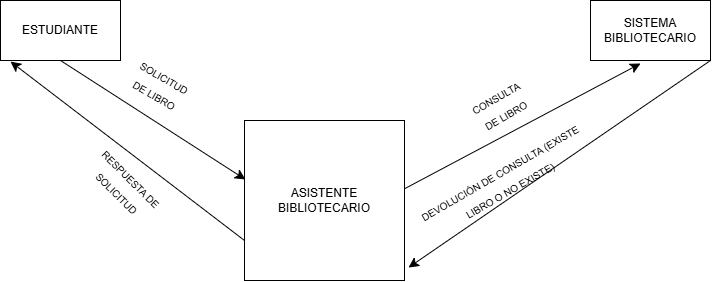

The diagram above was exported from draw.io. Its source (the exported page's mxGraphModel, read from the mxfile embedded in the PNG):
<mxGraphModel dx="860" dy="517" grid="1" gridSize="10" guides="1" tooltips="1" connect="1" arrows="1" fold="1" page="1" pageScale="1" pageWidth="827" pageHeight="1169" math="0" shadow="0">
  <root>
    <mxCell id="0" />
    <mxCell id="1" parent="0" />
    <mxCell id="isZh7uJnypZry5U1S_N3-5" edge="1" parent="1" source="isZh7uJnypZry5U1S_N3-1" style="edgeStyle=none;curved=1;rounded=0;curveGeometry=1;orthogonalLoop=1;jettySize=auto;html=1;fontSize=12;defaultLabelBackgroundColor=page;startSize=8;endSize=8;exitX=0.5;exitY=1;exitDx=0;exitDy=0;entryX=0.006;entryY=0.369;entryDx=0;entryDy=0;entryPerimeter=0;" target="isZh7uJnypZry5U1S_N3-3" value="">
      <mxGeometry relative="1" as="geometry">
        <mxPoint x="160" y="250" as="sourcePoint" />
        <mxPoint x="254" y="250" as="targetPoint" />
      </mxGeometry>
    </mxCell>
    <mxCell id="isZh7uJnypZry5U1S_N3-1" parent="1" style="rounded=0;whiteSpace=wrap;html=1;" value="ESTUDIANTE" vertex="1">
      <mxGeometry height="60" width="120" x="90" y="70" as="geometry" />
    </mxCell>
    <mxCell id="isZh7uJnypZry5U1S_N3-7" edge="1" parent="1" source="isZh7uJnypZry5U1S_N3-2" style="edgeStyle=none;curved=1;rounded=0;curveGeometry=1;orthogonalLoop=1;jettySize=auto;html=1;fontSize=12;defaultLabelBackgroundColor=page;startSize=8;endSize=8;entryX=1.025;entryY=0.919;entryDx=0;entryDy=0;entryPerimeter=0;exitX=1;exitY=1;exitDx=0;exitDy=0;" target="isZh7uJnypZry5U1S_N3-3" value="">
      <mxGeometry relative="1" as="geometry">
        <mxPoint x="718.4705882352941" y="230" as="sourcePoint" />
        <mxPoint x="530" y="328.282208588957" as="targetPoint" />
      </mxGeometry>
    </mxCell>
    <mxCell id="isZh7uJnypZry5U1S_N3-2" parent="1" style="rounded=0;whiteSpace=wrap;html=1;" value="SISTEMA BIBLIOTECARIO" vertex="1">
      <mxGeometry height="60" width="120" x="680" y="70" as="geometry" />
    </mxCell>
    <mxCell id="isZh7uJnypZry5U1S_N3-6" edge="1" parent="1" style="edgeStyle=none;curved=1;rounded=0;curveGeometry=1;orthogonalLoop=1;jettySize=auto;html=1;fontSize=12;defaultLabelBackgroundColor=page;startSize=8;endSize=8;entryX=0.417;entryY=1.05;entryDx=0;entryDy=0;entryPerimeter=0;" target="isZh7uJnypZry5U1S_N3-2" value="">
      <mxGeometry relative="1" as="geometry">
        <mxPoint x="494" y="258.282208588957" as="sourcePoint" />
        <mxPoint x="682.4705882352941" y="160" as="targetPoint" />
      </mxGeometry>
    </mxCell>
    <mxCell id="isZh7uJnypZry5U1S_N3-8" edge="1" parent="1" source="isZh7uJnypZry5U1S_N3-3" style="edgeStyle=none;curved=1;rounded=0;curveGeometry=1;orthogonalLoop=1;jettySize=auto;html=1;fontSize=12;defaultLabelBackgroundColor=page;startSize=8;endSize=8;exitX=0;exitY=0.75;exitDx=0;exitDy=0;" value="">
      <mxGeometry relative="1" as="geometry">
        <mxPoint x="277.40999999999997" y="308.4848484848485" as="sourcePoint" />
        <mxPoint x="100" y="131.07" as="targetPoint" />
      </mxGeometry>
    </mxCell>
    <mxCell id="isZh7uJnypZry5U1S_N3-3" parent="1" style="whiteSpace=wrap;html=1;aspect=fixed;" value="ASISTENTE BIBLIOTECARIO" vertex="1">
      <mxGeometry height="160" width="160" x="334" y="190" as="geometry" />
    </mxCell>
    <mxCell id="isZh7uJnypZry5U1S_N3-9" parent="1" style="text;html=1;whiteSpace=wrap;strokeColor=none;fillColor=none;align=center;verticalAlign=middle;rounded=0;fontSize=16;rotation=30;" value="&lt;span style=&quot;font-size: 10px;&quot;&gt;SOLICITUD DE LIBRO&lt;/span&gt;" vertex="1">
      <mxGeometry height="30" width="60" x="220" y="140" as="geometry" />
    </mxCell>
    <mxCell id="isZh7uJnypZry5U1S_N3-10" parent="1" style="text;html=1;whiteSpace=wrap;strokeColor=none;fillColor=none;align=center;verticalAlign=middle;rounded=0;fontSize=16;rotation=-30;" value="&lt;font style=&quot;font-size: 10px;&quot;&gt;CONSULTA DE LIBRO&lt;/font&gt;" vertex="1">
      <mxGeometry height="30" width="60" x="560" y="160" as="geometry" />
    </mxCell>
    <mxCell id="isZh7uJnypZry5U1S_N3-12" parent="1" style="text;html=1;whiteSpace=wrap;strokeColor=none;fillColor=none;align=center;verticalAlign=middle;rounded=0;fontSize=16;rotation=-30;" value="&lt;font style=&quot;font-size: 10px;&quot;&gt;DEVOLUCIÓN DE CONSULTA (EXISTE LIBRO O NO EXISTE)&lt;/font&gt;" vertex="1">
      <mxGeometry height="40" width="200" x="494" y="230" as="geometry" />
    </mxCell>
    <mxCell id="isZh7uJnypZry5U1S_N3-13" parent="1" style="text;html=1;whiteSpace=wrap;strokeColor=none;fillColor=none;align=center;verticalAlign=middle;rounded=0;fontSize=16;rotation=45;" value="&lt;span style=&quot;font-size: 10px;&quot;&gt;RESPUESTA DE SOLICITUD&lt;/span&gt;" vertex="1">
      <mxGeometry height="30" width="110" x="160" y="240" as="geometry" />
    </mxCell>
  </root>
</mxGraphModel>